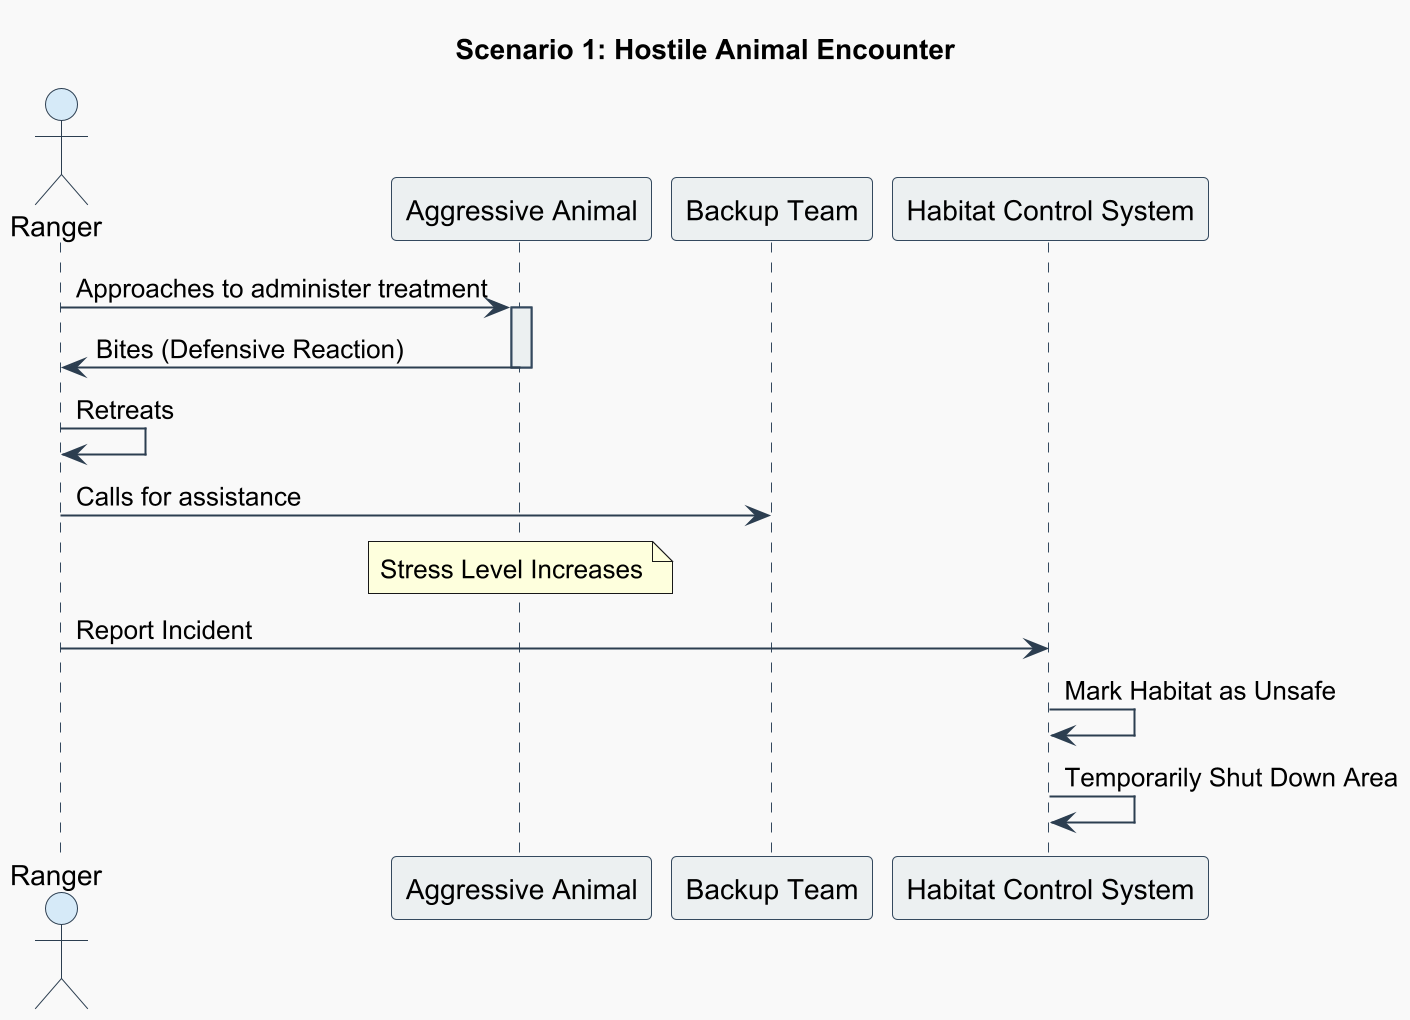

The diagram above was rendered by PlantUML. Its source (embedded in the PNG):
@startuml Sequence Diagram 1

title Scenario 1: Hostile Animal Encounter

skinparam monochrome false
skinparam backgroundColor #f9f9f9
skinparam sequence {
    ArrowColor #2c3e50
    LifeLineBorderColor #34495e
    LifeLineBackgroundColor #ecf0f1
    ParticipantBorderColor #34495e
    ParticipantBackgroundColor #ecf0f1
    ActorBorderColor #2c3e50
    ActorBackgroundColor #d6eaf8
    FontColor #2c3e50
    FontSize 14
}
scale 2

actor Ranger
participant "Aggressive Animal" as Animal
participant "Backup Team" as Backup
participant "Habitat Control System" as Habitat

Ranger -> Animal : Approaches to administer treatment
activate Animal
Animal -> Ranger : Bites (Defensive Reaction)
deactivate Animal

Ranger -> Ranger : Retreats
Ranger -> Backup : Calls for assistance

note over Animal : Stress Level Increases

Ranger -> Habitat : Report Incident
Habitat -> Habitat : Mark Habitat as Unsafe
Habitat -> Habitat : Temporarily Shut Down Area

@enduml